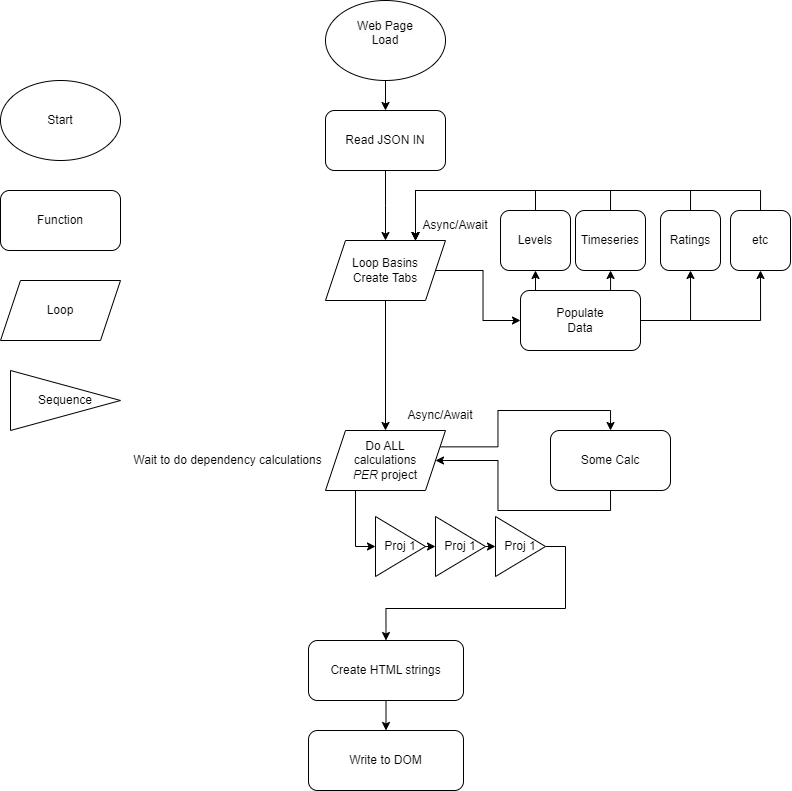

The diagram above was exported from draw.io. Its source (the exported page's mxGraphModel, read from the mxfile embedded in the PNG):
<mxGraphModel dx="369" dy="1174" grid="1" gridSize="10" guides="1" tooltips="1" connect="1" arrows="1" fold="1" page="1" pageScale="1" pageWidth="850" pageHeight="1100" math="0" shadow="0">
  <root>
    <mxCell id="0" />
    <mxCell id="1" parent="0" />
    <mxCell id="a3mmA-goMChTKbT9V5bB-3" style="edgeStyle=orthogonalEdgeStyle;rounded=0;orthogonalLoop=1;jettySize=auto;html=1;exitX=0.5;exitY=1;exitDx=0;exitDy=0;entryX=0.5;entryY=0;entryDx=0;entryDy=0;" edge="1" parent="1" target="a3mmA-goMChTKbT9V5bB-2">
      <mxGeometry relative="1" as="geometry">
        <mxPoint x="425" y="100" as="sourcePoint" />
      </mxGeometry>
    </mxCell>
    <mxCell id="a3mmA-goMChTKbT9V5bB-4" style="edgeStyle=orthogonalEdgeStyle;rounded=0;orthogonalLoop=1;jettySize=auto;html=1;exitX=0.5;exitY=1;exitDx=0;exitDy=0;entryX=0.5;entryY=0;entryDx=0;entryDy=0;" edge="1" parent="1" source="a3mmA-goMChTKbT9V5bB-2">
      <mxGeometry relative="1" as="geometry">
        <mxPoint x="425" y="260" as="targetPoint" />
      </mxGeometry>
    </mxCell>
    <mxCell id="a3mmA-goMChTKbT9V5bB-2" value="Read JSON IN" style="rounded=1;whiteSpace=wrap;html=1;" vertex="1" parent="1">
      <mxGeometry x="365" y="130" width="120" height="60" as="geometry" />
    </mxCell>
    <mxCell id="a3mmA-goMChTKbT9V5bB-13" style="edgeStyle=orthogonalEdgeStyle;rounded=0;orthogonalLoop=1;jettySize=auto;html=1;exitX=1;exitY=0.5;exitDx=0;exitDy=0;entryX=0;entryY=0.5;entryDx=0;entryDy=0;" edge="1" parent="1" source="a3mmA-goMChTKbT9V5bB-9" target="a3mmA-goMChTKbT9V5bB-12">
      <mxGeometry relative="1" as="geometry" />
    </mxCell>
    <mxCell id="a3mmA-goMChTKbT9V5bB-47" style="edgeStyle=orthogonalEdgeStyle;rounded=0;orthogonalLoop=1;jettySize=auto;html=1;exitX=0.5;exitY=1;exitDx=0;exitDy=0;entryX=0.5;entryY=0;entryDx=0;entryDy=0;" edge="1" parent="1" source="a3mmA-goMChTKbT9V5bB-9" target="a3mmA-goMChTKbT9V5bB-27">
      <mxGeometry relative="1" as="geometry">
        <mxPoint x="425.5" y="340" as="targetPoint" />
      </mxGeometry>
    </mxCell>
    <mxCell id="a3mmA-goMChTKbT9V5bB-9" value="Loop Basins&lt;div&gt;Create Tabs&lt;/div&gt;" style="shape=parallelogram;perimeter=parallelogramPerimeter;whiteSpace=wrap;html=1;fixedSize=1;" vertex="1" parent="1">
      <mxGeometry x="365" y="260" width="120" height="60" as="geometry" />
    </mxCell>
    <mxCell id="a3mmA-goMChTKbT9V5bB-18" style="edgeStyle=orthogonalEdgeStyle;rounded=0;orthogonalLoop=1;jettySize=auto;html=1;exitX=0.25;exitY=0;exitDx=0;exitDy=0;entryX=0.5;entryY=1;entryDx=0;entryDy=0;" edge="1" parent="1" source="a3mmA-goMChTKbT9V5bB-12" target="a3mmA-goMChTKbT9V5bB-14">
      <mxGeometry relative="1" as="geometry" />
    </mxCell>
    <mxCell id="a3mmA-goMChTKbT9V5bB-19" style="edgeStyle=orthogonalEdgeStyle;rounded=0;orthogonalLoop=1;jettySize=auto;html=1;exitX=0.5;exitY=0;exitDx=0;exitDy=0;entryX=0.5;entryY=1;entryDx=0;entryDy=0;" edge="1" parent="1" source="a3mmA-goMChTKbT9V5bB-12" target="a3mmA-goMChTKbT9V5bB-15">
      <mxGeometry relative="1" as="geometry">
        <Array as="points">
          <mxPoint x="650" y="310" />
          <mxPoint x="650" y="290" />
        </Array>
      </mxGeometry>
    </mxCell>
    <mxCell id="a3mmA-goMChTKbT9V5bB-20" style="edgeStyle=orthogonalEdgeStyle;rounded=0;orthogonalLoop=1;jettySize=auto;html=1;entryX=0.5;entryY=1;entryDx=0;entryDy=0;" edge="1" parent="1" source="a3mmA-goMChTKbT9V5bB-12" target="a3mmA-goMChTKbT9V5bB-17">
      <mxGeometry relative="1" as="geometry" />
    </mxCell>
    <mxCell id="a3mmA-goMChTKbT9V5bB-21" style="edgeStyle=orthogonalEdgeStyle;rounded=0;orthogonalLoop=1;jettySize=auto;html=1;exitX=1;exitY=0.5;exitDx=0;exitDy=0;entryX=0.5;entryY=1;entryDx=0;entryDy=0;" edge="1" parent="1" source="a3mmA-goMChTKbT9V5bB-12" target="a3mmA-goMChTKbT9V5bB-16">
      <mxGeometry relative="1" as="geometry" />
    </mxCell>
    <mxCell id="a3mmA-goMChTKbT9V5bB-12" value="Populate&lt;br&gt;Data" style="rounded=1;whiteSpace=wrap;html=1;" vertex="1" parent="1">
      <mxGeometry x="560" y="310" width="120" height="60" as="geometry" />
    </mxCell>
    <mxCell id="a3mmA-goMChTKbT9V5bB-22" style="edgeStyle=orthogonalEdgeStyle;rounded=0;orthogonalLoop=1;jettySize=auto;html=1;exitX=0.5;exitY=0;exitDx=0;exitDy=0;entryX=0.75;entryY=0;entryDx=0;entryDy=0;" edge="1" parent="1" source="a3mmA-goMChTKbT9V5bB-14" target="a3mmA-goMChTKbT9V5bB-9">
      <mxGeometry relative="1" as="geometry" />
    </mxCell>
    <mxCell id="a3mmA-goMChTKbT9V5bB-14" value="Levels" style="rounded=1;whiteSpace=wrap;html=1;" vertex="1" parent="1">
      <mxGeometry x="540" y="230" width="70" height="60" as="geometry" />
    </mxCell>
    <mxCell id="a3mmA-goMChTKbT9V5bB-23" style="edgeStyle=orthogonalEdgeStyle;rounded=0;orthogonalLoop=1;jettySize=auto;html=1;exitX=0.5;exitY=0;exitDx=0;exitDy=0;entryX=0.75;entryY=0;entryDx=0;entryDy=0;" edge="1" parent="1" source="a3mmA-goMChTKbT9V5bB-15" target="a3mmA-goMChTKbT9V5bB-9">
      <mxGeometry relative="1" as="geometry" />
    </mxCell>
    <mxCell id="a3mmA-goMChTKbT9V5bB-15" value="Timeseries" style="rounded=1;whiteSpace=wrap;html=1;" vertex="1" parent="1">
      <mxGeometry x="615" y="230" width="70" height="60" as="geometry" />
    </mxCell>
    <mxCell id="a3mmA-goMChTKbT9V5bB-24" style="edgeStyle=orthogonalEdgeStyle;rounded=0;orthogonalLoop=1;jettySize=auto;html=1;exitX=0.5;exitY=0;exitDx=0;exitDy=0;entryX=0.75;entryY=0;entryDx=0;entryDy=0;" edge="1" parent="1" source="a3mmA-goMChTKbT9V5bB-16" target="a3mmA-goMChTKbT9V5bB-9">
      <mxGeometry relative="1" as="geometry" />
    </mxCell>
    <mxCell id="a3mmA-goMChTKbT9V5bB-16" value="Ratings" style="rounded=1;whiteSpace=wrap;html=1;" vertex="1" parent="1">
      <mxGeometry x="700" y="230" width="60" height="60" as="geometry" />
    </mxCell>
    <mxCell id="a3mmA-goMChTKbT9V5bB-25" style="edgeStyle=orthogonalEdgeStyle;rounded=0;orthogonalLoop=1;jettySize=auto;html=1;exitX=0.5;exitY=0;exitDx=0;exitDy=0;entryX=0.75;entryY=0;entryDx=0;entryDy=0;" edge="1" parent="1" source="a3mmA-goMChTKbT9V5bB-17" target="a3mmA-goMChTKbT9V5bB-9">
      <mxGeometry relative="1" as="geometry">
        <mxPoint x="460" y="260" as="targetPoint" />
        <Array as="points">
          <mxPoint x="800" y="210" />
          <mxPoint x="455" y="210" />
        </Array>
      </mxGeometry>
    </mxCell>
    <mxCell id="a3mmA-goMChTKbT9V5bB-17" value="etc" style="rounded=1;whiteSpace=wrap;html=1;" vertex="1" parent="1">
      <mxGeometry x="770" y="230" width="60" height="60" as="geometry" />
    </mxCell>
    <mxCell id="a3mmA-goMChTKbT9V5bB-29" style="edgeStyle=orthogonalEdgeStyle;rounded=0;orthogonalLoop=1;jettySize=auto;html=1;exitX=1;exitY=0.25;exitDx=0;exitDy=0;entryX=0.5;entryY=0;entryDx=0;entryDy=0;" edge="1" parent="1" source="a3mmA-goMChTKbT9V5bB-27" target="a3mmA-goMChTKbT9V5bB-30">
      <mxGeometry relative="1" as="geometry">
        <mxPoint x="630" y="466.68965517241384" as="targetPoint" />
      </mxGeometry>
    </mxCell>
    <mxCell id="a3mmA-goMChTKbT9V5bB-38" style="edgeStyle=orthogonalEdgeStyle;rounded=0;orthogonalLoop=1;jettySize=auto;html=1;exitX=0.25;exitY=1;exitDx=0;exitDy=0;entryX=0;entryY=0.5;entryDx=0;entryDy=0;" edge="1" parent="1" source="a3mmA-goMChTKbT9V5bB-27" target="a3mmA-goMChTKbT9V5bB-33">
      <mxGeometry relative="1" as="geometry" />
    </mxCell>
    <mxCell id="a3mmA-goMChTKbT9V5bB-27" value="Do ALL&lt;br&gt;calculations &lt;i&gt;PER&lt;/i&gt;&amp;nbsp;project" style="shape=parallelogram;perimeter=parallelogramPerimeter;whiteSpace=wrap;html=1;fixedSize=1;" vertex="1" parent="1">
      <mxGeometry x="365" y="450" width="120" height="60" as="geometry" />
    </mxCell>
    <mxCell id="a3mmA-goMChTKbT9V5bB-28" value="Wait to do dependency calculations" style="text;html=1;align=center;verticalAlign=middle;whiteSpace=wrap;rounded=0;" vertex="1" parent="1">
      <mxGeometry x="170" y="465" width="195" height="30" as="geometry" />
    </mxCell>
    <mxCell id="a3mmA-goMChTKbT9V5bB-31" style="edgeStyle=orthogonalEdgeStyle;rounded=0;orthogonalLoop=1;jettySize=auto;html=1;exitX=0.5;exitY=1;exitDx=0;exitDy=0;" edge="1" parent="1" source="a3mmA-goMChTKbT9V5bB-30" target="a3mmA-goMChTKbT9V5bB-27">
      <mxGeometry relative="1" as="geometry" />
    </mxCell>
    <mxCell id="a3mmA-goMChTKbT9V5bB-30" value="Some Calc" style="rounded=1;whiteSpace=wrap;html=1;" vertex="1" parent="1">
      <mxGeometry x="590" y="450" width="120" height="60" as="geometry" />
    </mxCell>
    <mxCell id="a3mmA-goMChTKbT9V5bB-36" style="edgeStyle=orthogonalEdgeStyle;rounded=0;orthogonalLoop=1;jettySize=auto;html=1;exitX=1;exitY=0.5;exitDx=0;exitDy=0;entryX=0;entryY=0.5;entryDx=0;entryDy=0;" edge="1" parent="1" source="a3mmA-goMChTKbT9V5bB-33" target="a3mmA-goMChTKbT9V5bB-34">
      <mxGeometry relative="1" as="geometry" />
    </mxCell>
    <mxCell id="a3mmA-goMChTKbT9V5bB-33" value="Proj 1" style="triangle;whiteSpace=wrap;html=1;rotation=0;" vertex="1" parent="1">
      <mxGeometry x="415" y="536" width="50" height="60" as="geometry" />
    </mxCell>
    <mxCell id="a3mmA-goMChTKbT9V5bB-37" style="edgeStyle=orthogonalEdgeStyle;rounded=0;orthogonalLoop=1;jettySize=auto;html=1;exitX=1;exitY=0.5;exitDx=0;exitDy=0;entryX=0;entryY=0.5;entryDx=0;entryDy=0;" edge="1" parent="1" source="a3mmA-goMChTKbT9V5bB-34" target="a3mmA-goMChTKbT9V5bB-35">
      <mxGeometry relative="1" as="geometry" />
    </mxCell>
    <mxCell id="a3mmA-goMChTKbT9V5bB-34" value="Proj 1" style="triangle;whiteSpace=wrap;html=1;rotation=0;" vertex="1" parent="1">
      <mxGeometry x="475" y="536" width="50" height="60" as="geometry" />
    </mxCell>
    <mxCell id="a3mmA-goMChTKbT9V5bB-40" style="edgeStyle=orthogonalEdgeStyle;rounded=0;orthogonalLoop=1;jettySize=auto;html=1;exitX=1;exitY=0.5;exitDx=0;exitDy=0;entryX=0.5;entryY=0;entryDx=0;entryDy=0;" edge="1" parent="1" source="a3mmA-goMChTKbT9V5bB-35" target="a3mmA-goMChTKbT9V5bB-39">
      <mxGeometry relative="1" as="geometry" />
    </mxCell>
    <mxCell id="a3mmA-goMChTKbT9V5bB-35" value="Proj 1" style="triangle;whiteSpace=wrap;html=1;rotation=0;" vertex="1" parent="1">
      <mxGeometry x="535" y="536" width="50" height="60" as="geometry" />
    </mxCell>
    <mxCell id="a3mmA-goMChTKbT9V5bB-42" style="edgeStyle=orthogonalEdgeStyle;rounded=0;orthogonalLoop=1;jettySize=auto;html=1;exitX=0.5;exitY=1;exitDx=0;exitDy=0;entryX=0.5;entryY=0;entryDx=0;entryDy=0;" edge="1" parent="1" source="a3mmA-goMChTKbT9V5bB-39">
      <mxGeometry relative="1" as="geometry">
        <mxPoint x="425.5" y="750" as="targetPoint" />
      </mxGeometry>
    </mxCell>
    <mxCell id="a3mmA-goMChTKbT9V5bB-39" value="Create HTML strings" style="rounded=1;whiteSpace=wrap;html=1;" vertex="1" parent="1">
      <mxGeometry x="348" y="660" width="155" height="60" as="geometry" />
    </mxCell>
    <mxCell id="a3mmA-goMChTKbT9V5bB-48" value="Write to DOM" style="rounded=1;whiteSpace=wrap;html=1;" vertex="1" parent="1">
      <mxGeometry x="348" y="750" width="155" height="60" as="geometry" />
    </mxCell>
    <mxCell id="a3mmA-goMChTKbT9V5bB-49" value="Function" style="rounded=1;whiteSpace=wrap;html=1;" vertex="1" parent="1">
      <mxGeometry x="40" y="210" width="120" height="60" as="geometry" />
    </mxCell>
    <mxCell id="a3mmA-goMChTKbT9V5bB-50" value="Loop" style="shape=parallelogram;perimeter=parallelogramPerimeter;whiteSpace=wrap;html=1;fixedSize=1;" vertex="1" parent="1">
      <mxGeometry x="40" y="300" width="120" height="60" as="geometry" />
    </mxCell>
    <mxCell id="a3mmA-goMChTKbT9V5bB-51" value="&#10;&lt;span style=&quot;color: rgb(0, 0, 0); font-family: Helvetica; font-size: 12px; font-style: normal; font-variant-ligatures: normal; font-variant-caps: normal; font-weight: 400; letter-spacing: normal; orphans: 2; text-align: center; text-indent: 0px; text-transform: none; widows: 2; word-spacing: 0px; -webkit-text-stroke-width: 0px; white-space: normal; background-color: rgb(251, 251, 251); text-decoration-thickness: initial; text-decoration-style: initial; text-decoration-color: initial; display: inline !important; float: none;&quot;&gt;Web Page&lt;/span&gt;&lt;br style=&quot;forced-color-adjust: none; color: rgb(0, 0, 0); font-family: Helvetica; font-size: 12px; font-style: normal; font-variant-ligatures: normal; font-variant-caps: normal; font-weight: 400; letter-spacing: normal; orphans: 2; text-align: center; text-indent: 0px; text-transform: none; widows: 2; word-spacing: 0px; -webkit-text-stroke-width: 0px; white-space: normal; background-color: rgb(251, 251, 251); text-decoration-thickness: initial; text-decoration-style: initial; text-decoration-color: initial;&quot;&gt;&lt;span style=&quot;color: rgb(0, 0, 0); font-family: Helvetica; font-size: 12px; font-style: normal; font-variant-ligatures: normal; font-variant-caps: normal; font-weight: 400; letter-spacing: normal; orphans: 2; text-align: center; text-indent: 0px; text-transform: none; widows: 2; word-spacing: 0px; -webkit-text-stroke-width: 0px; white-space: normal; background-color: rgb(251, 251, 251); text-decoration-thickness: initial; text-decoration-style: initial; text-decoration-color: initial; display: inline !important; float: none;&quot;&gt;Load&lt;/span&gt;&#10;&#10;" style="ellipse;whiteSpace=wrap;html=1;" vertex="1" parent="1">
      <mxGeometry x="365" y="20" width="120" height="80" as="geometry" />
    </mxCell>
    <mxCell id="a3mmA-goMChTKbT9V5bB-52" value="Start" style="ellipse;whiteSpace=wrap;html=1;" vertex="1" parent="1">
      <mxGeometry x="40" y="100" width="120" height="80" as="geometry" />
    </mxCell>
    <mxCell id="a3mmA-goMChTKbT9V5bB-53" value="Sequence" style="triangle;whiteSpace=wrap;html=1;rotation=0;" vertex="1" parent="1">
      <mxGeometry x="50" y="390" width="110" height="60" as="geometry" />
    </mxCell>
    <mxCell id="a3mmA-goMChTKbT9V5bB-54" value="Async/Await" style="text;html=1;align=center;verticalAlign=middle;whiteSpace=wrap;rounded=0;" vertex="1" parent="1">
      <mxGeometry x="450" y="420" width="60" height="30" as="geometry" />
    </mxCell>
    <mxCell id="a3mmA-goMChTKbT9V5bB-56" value="Async/Await" style="text;html=1;align=center;verticalAlign=middle;whiteSpace=wrap;rounded=0;" vertex="1" parent="1">
      <mxGeometry x="465" y="230" width="60" height="30" as="geometry" />
    </mxCell>
  </root>
</mxGraphModel>